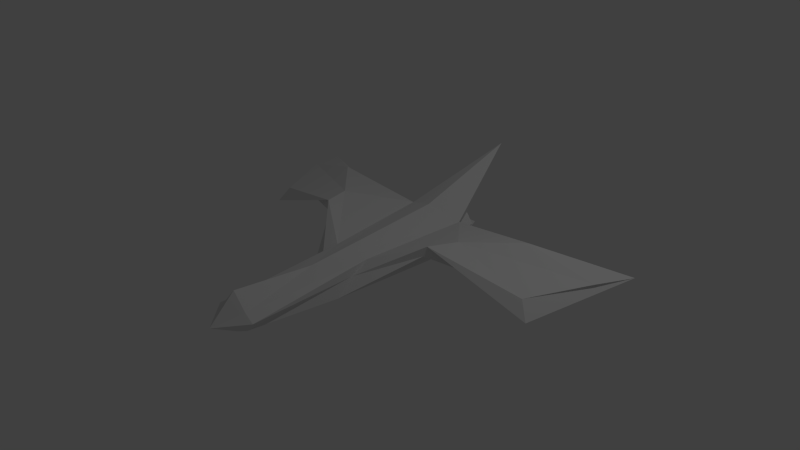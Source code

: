 # Source: ship.blend  (saved by Blender 2.76.0; exported with 4.5.12 LTS)
import bpy
from mathutils import Matrix  # noqa: F401  (used for matrix-valued properties, if any)

bpy.ops.wm.read_factory_settings(use_empty=True)
scene = bpy.context.scene
scene.name = 'Scene'

# ---- collections
col_collection_1 = bpy.data.collections.new('Collection 1'); scene.collection.children.link(col_collection_1)

# ---- world
world_world = bpy.data.worlds.new('World'); scene.world = world_world
world_world.color = (0.05088, 0.05088, 0.05088)
world_world.use_sun_shadow = False
world_world.sun_shadow_jitter_overblur = 0.0
world_world.cycles.sampling_method = 'MANUAL'
world_world.cycles.sample_map_resolution = 256

# ---- cameras
cam_camera = bpy.data.cameras.new('Camera')
cam_camera.clip_end = 100.0
cam_camera.lens = 35.0
cam_camera.sensor_width = 32.0
cam_camera.sensor_height = 18.0
cam_camera.ortho_scale = 7.314
cam_camera.dof.focus_distance = 0.0
cam_camera.dof.aperture_fstop = 128.0

# ---- lights
light_lamp = bpy.data.lights.new('Lamp', 'POINT')
light_lamp.transmission_factor = 0.0
light_lamp.cutoff_distance = 30.0
light_lamp.energy = 100.0
light_lamp.shadow_buffer_clip_start = 1.001
light_lamp.shadow_soft_size = 0.1
light_lamp.shadow_maximum_resolution = 0.006
light_lamp.use_absolute_resolution = True
light_lamp.cycles.use_multiple_importance_sampling = False

# ---- meshes
me_cube_001 = bpy.data.meshes.new('Cube.001')
me_cube_001.from_pydata([(-0.89, 0.3061, -0.01342), (-1.068, 0.4123, -0.4363), (-1.389, 0.1432, -0.9853), (-1.689, 0.4157, -1.014), (-0.2828, -0.1903, 0.8326), (-0.436, 0.2228, -1.132), (-0.2828, 0.1736, 0.3599), (-0.2828, -0.2294, -1.0), (0.0, 0.3818, -1.0), (0.0, -0.4783, -1.0), (0.0, 0.2231, 1.0), (0.0, -0.2894, 0.7697), (-0.1995, -0.1169, 2.098), (-0.1995, 0.1169, 2.098), (3.168e-07, 0.3313, 2.098), (0.0, -0.2168, 2.098), (0.0, -0.2011, -1.938), (-0.2828, -0.09281, -1.449), (-0.2828, 0.2102, -1.449), (0.0, 0.8566, -2.447), (-1.811, 0.08974, -0.4556), (-2.187, 0.144, -0.3119), (-2.575, 0.06351, -1.431), (-2.59, 0.1628, -1.135), (-0.933, 0.445, -0.0384), (-1.542, 0.2467, -1.137), (-0.4048, -0.0009242, -1.0), (-0.2828, 0.03005, 0.6176), (1.51e-07, 0.05232, 1.0), (-1.51e-07, 0.1579, -1.0), (-0.3289, 0.03005, 2.098), (3.71e-07, -0.01326, 2.457), (-0.3814, 0.06849, -1.449), (0.0, -0.03729, -1.693), (-2.334, -0.07251, -0.2121), (-2.797, 0.1254, -1.661)], [], [(25, 2, 22, 35), (25, 26, 7, 2), (10, 6, 13, 14), (27, 24, 0, 4), (10, 8, 5, 6), (6, 5, 3, 1), (0, 2, 7, 4), (4, 7, 9, 11), (31, 30, 12, 15), (26, 5, 18, 32), (28, 10, 14, 31), (27, 4, 12, 30), (4, 11, 15, 12), (32, 33, 16, 17), (5, 8, 19, 18), (29, 9, 16, 33), (9, 7, 17, 16), (34, 35, 22, 20), (24, 1, 21, 34), (2, 0, 20, 22), (1, 3, 23, 21), (0, 24, 34, 20), (21, 23, 35, 34), (8, 29, 33, 19), (18, 19, 33, 32), (6, 27, 30, 13), (11, 28, 31, 15), (7, 26, 32, 17), (14, 13, 30, 31), (6, 1, 24, 27), (3, 5, 26, 25), (3, 25, 35, 23)])
me_cube_001.use_remesh_preserve_volume = False
me_cube_001.use_remesh_preserve_attributes = False
me_cube_001.use_mirror_vertex_groups = False
me_cube_001.update()

# ---- objects
ob_cube = bpy.data.objects.new('Cube', me_cube_001)
ob_lamp = bpy.data.objects.new('Lamp', light_lamp)
ob_camera = bpy.data.objects.new('Camera', cam_camera)

# ---- transforms, parenting, visibility, modifiers, constraints
ob_cube.location = (0.0, 0.0, 0.0)
ob_cube.rotation_euler = (1.571, -0.0, 0.0)
ob_cube.lineart.crease_threshold = 0.0
_m = ob_cube.modifiers.new('Mirror', 'MIRROR')
_m.use_clip = True
ob_lamp.location = (4.076, 1.005, 5.904)
ob_lamp.rotation_euler = (0.6503, 0.05522, 1.866)
ob_lamp.lock_rotations_4d = False
ob_lamp.empty_display_type = 'ARROWS'
ob_lamp.color = (0.0, 0.0, 0.0, 0.0)
ob_lamp.lineart.crease_threshold = 0.0
ob_camera.location = (7.481, -6.508, 5.344)
ob_camera.rotation_euler = (1.109, 0.01082, 0.8149)
ob_camera.lock_rotations_4d = False
ob_camera.empty_display_type = 'ARROWS'
ob_camera.color = (0.0, 0.0, 0.0, 0.0)
ob_camera.display_type = 'WIRE'
ob_camera.lineart.crease_threshold = 0.0

# ---- collection membership
col_collection_1.objects.link(ob_cube)
col_collection_1.objects.link(ob_lamp)
col_collection_1.objects.link(ob_camera)

# ---- scene / render settings (as saved in the file)
scene.camera = ob_camera
scene.frame_start = 1; scene.frame_end = 250; scene.frame_set(1)
scene.render.engine = 'BLENDER_EEVEE_NEXT'
scene.render.resolution_percentage = 50
scene.render.dither_intensity = 0.0
scene.cycles.use_denoising = False
scene.cycles.samples = 10
scene.cycles.sampling_pattern = 'TABULATED_SOBOL'
scene.cycles.light_sampling_threshold = 0.0
scene.cycles.use_adaptive_sampling = False
scene.cycles.use_light_tree = False
scene.cycles.blur_glossy = 0.0
scene.cycles.pixel_filter_type = 'GAUSSIAN'
scene.cycles.sample_clamp_indirect = 0.0
scene.view_settings.view_transform = 'Standard'
bpy.context.view_layer.update()

